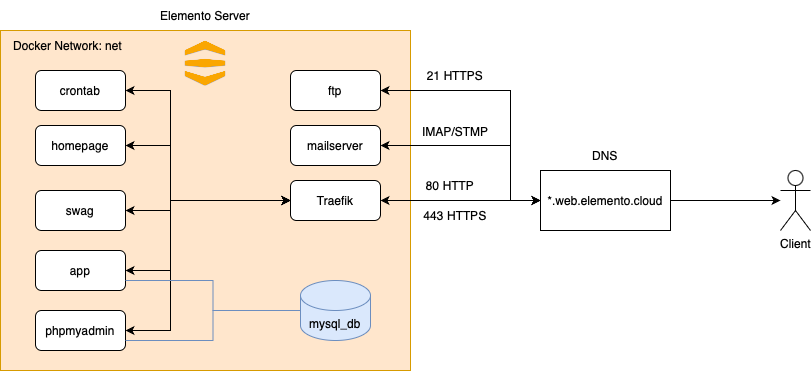

The diagram above was exported from draw.io. Its source (the exported page's mxGraphModel, read from the mxfile embedded in the PNG):
<mxGraphModel dx="1042" dy="595" grid="1" gridSize="10" guides="1" tooltips="1" connect="1" arrows="1" fold="1" page="0" pageScale="1" pageWidth="827" pageHeight="1169" math="0" shadow="0">
  <root>
    <mxCell id="0" />
    <mxCell id="1" parent="0" />
    <mxCell id="9PQ9BOIe8DKQozUxCko8-1" value="" style="rounded=0;whiteSpace=wrap;html=1;fillColor=#ffe6cc;strokeColor=#d79b00;" vertex="1" parent="1">
      <mxGeometry x="40" y="80" width="410" height="340" as="geometry" />
    </mxCell>
    <mxCell id="9PQ9BOIe8DKQozUxCko8-2" value="Elemento Server" style="text;html=1;align=center;verticalAlign=middle;whiteSpace=wrap;rounded=0;" vertex="1" parent="1">
      <mxGeometry x="190" y="50" width="110" height="30" as="geometry" />
    </mxCell>
    <mxCell id="9PQ9BOIe8DKQozUxCko8-11" style="edgeStyle=orthogonalEdgeStyle;rounded=0;orthogonalLoop=1;jettySize=auto;html=1;" edge="1" parent="1" source="9PQ9BOIe8DKQozUxCko8-3" target="9PQ9BOIe8DKQozUxCko8-5">
      <mxGeometry relative="1" as="geometry" />
    </mxCell>
    <mxCell id="9PQ9BOIe8DKQozUxCko8-3" value="*.web.elemento.cloud" style="rounded=0;whiteSpace=wrap;html=1;" vertex="1" parent="1">
      <mxGeometry x="580" y="220" width="130" height="60" as="geometry" />
    </mxCell>
    <mxCell id="9PQ9BOIe8DKQozUxCko8-4" value="DNS" style="text;html=1;align=center;verticalAlign=middle;whiteSpace=wrap;rounded=0;" vertex="1" parent="1">
      <mxGeometry x="615" y="190" width="60" height="30" as="geometry" />
    </mxCell>
    <mxCell id="9PQ9BOIe8DKQozUxCko8-5" value="Client" style="shape=umlActor;verticalLabelPosition=bottom;verticalAlign=top;html=1;outlineConnect=0;" vertex="1" parent="1">
      <mxGeometry x="820" y="220" width="30" height="60" as="geometry" />
    </mxCell>
    <mxCell id="9PQ9BOIe8DKQozUxCko8-8" style="edgeStyle=orthogonalEdgeStyle;rounded=0;orthogonalLoop=1;jettySize=auto;html=1;entryX=0;entryY=0.5;entryDx=0;entryDy=0;startArrow=classic;startFill=1;" edge="1" parent="1" source="9PQ9BOIe8DKQozUxCko8-7" target="9PQ9BOIe8DKQozUxCko8-3">
      <mxGeometry relative="1" as="geometry" />
    </mxCell>
    <mxCell id="9PQ9BOIe8DKQozUxCko8-7" value="Traefik" style="rounded=1;whiteSpace=wrap;html=1;" vertex="1" parent="1">
      <mxGeometry x="330" y="230" width="90" height="40" as="geometry" />
    </mxCell>
    <mxCell id="9PQ9BOIe8DKQozUxCko8-9" value="80 HTTP" style="text;html=1;align=center;verticalAlign=middle;whiteSpace=wrap;rounded=0;" vertex="1" parent="1">
      <mxGeometry x="460" y="220" width="60" height="30" as="geometry" />
    </mxCell>
    <mxCell id="9PQ9BOIe8DKQozUxCko8-10" value="443 HTTPS" style="text;html=1;align=center;verticalAlign=middle;whiteSpace=wrap;rounded=0;" vertex="1" parent="1">
      <mxGeometry x="460" y="250" width="70" height="30" as="geometry" />
    </mxCell>
    <mxCell id="9PQ9BOIe8DKQozUxCko8-24" style="edgeStyle=orthogonalEdgeStyle;rounded=0;orthogonalLoop=1;jettySize=auto;html=1;entryX=0;entryY=0.5;entryDx=0;entryDy=0;startArrow=classic;startFill=1;" edge="1" parent="1" source="9PQ9BOIe8DKQozUxCko8-12" target="9PQ9BOIe8DKQozUxCko8-7">
      <mxGeometry relative="1" as="geometry">
        <Array as="points">
          <mxPoint x="210" y="260" />
          <mxPoint x="210" y="250" />
        </Array>
      </mxGeometry>
    </mxCell>
    <mxCell id="9PQ9BOIe8DKQozUxCko8-12" value="swag" style="rounded=1;whiteSpace=wrap;html=1;" vertex="1" parent="1">
      <mxGeometry x="75" y="240" width="90" height="40" as="geometry" />
    </mxCell>
    <mxCell id="9PQ9BOIe8DKQozUxCko8-13" value="Docker Network: net" style="text;html=1;align=center;verticalAlign=middle;whiteSpace=wrap;rounded=0;" vertex="1" parent="1">
      <mxGeometry x="50" y="80" width="115" height="30" as="geometry" />
    </mxCell>
    <mxCell id="9PQ9BOIe8DKQozUxCko8-22" style="edgeStyle=orthogonalEdgeStyle;rounded=0;orthogonalLoop=1;jettySize=auto;html=1;entryX=0;entryY=0.5;entryDx=0;entryDy=0;startArrow=classic;startFill=1;" edge="1" parent="1" source="9PQ9BOIe8DKQozUxCko8-14" target="9PQ9BOIe8DKQozUxCko8-7">
      <mxGeometry relative="1" as="geometry">
        <Array as="points">
          <mxPoint x="210" y="320" />
          <mxPoint x="210" y="250" />
        </Array>
      </mxGeometry>
    </mxCell>
    <mxCell id="9PQ9BOIe8DKQozUxCko8-14" value="app" style="rounded=1;whiteSpace=wrap;html=1;" vertex="1" parent="1">
      <mxGeometry x="75" y="300" width="90" height="40" as="geometry" />
    </mxCell>
    <mxCell id="9PQ9BOIe8DKQozUxCko8-23" style="edgeStyle=orthogonalEdgeStyle;rounded=0;orthogonalLoop=1;jettySize=auto;html=1;startArrow=classic;startFill=1;" edge="1" parent="1" source="9PQ9BOIe8DKQozUxCko8-15">
      <mxGeometry relative="1" as="geometry">
        <mxPoint x="330" y="250" as="targetPoint" />
        <Array as="points">
          <mxPoint x="210" y="380" />
          <mxPoint x="210" y="250" />
        </Array>
      </mxGeometry>
    </mxCell>
    <mxCell id="9PQ9BOIe8DKQozUxCko8-15" value="phpmyadmin" style="rounded=1;whiteSpace=wrap;html=1;" vertex="1" parent="1">
      <mxGeometry x="75" y="360" width="90" height="40" as="geometry" />
    </mxCell>
    <mxCell id="9PQ9BOIe8DKQozUxCko8-34" style="edgeStyle=orthogonalEdgeStyle;rounded=0;orthogonalLoop=1;jettySize=auto;html=1;entryX=0;entryY=0.5;entryDx=0;entryDy=0;startArrow=classic;startFill=1;" edge="1" parent="1" source="9PQ9BOIe8DKQozUxCko8-16" target="9PQ9BOIe8DKQozUxCko8-3">
      <mxGeometry relative="1" as="geometry">
        <Array as="points">
          <mxPoint x="550" y="140" />
          <mxPoint x="550" y="250" />
        </Array>
      </mxGeometry>
    </mxCell>
    <mxCell id="9PQ9BOIe8DKQozUxCko8-16" value="ftp" style="rounded=1;whiteSpace=wrap;html=1;" vertex="1" parent="1">
      <mxGeometry x="330" y="120" width="90" height="40" as="geometry" />
    </mxCell>
    <mxCell id="9PQ9BOIe8DKQozUxCko8-20" style="edgeStyle=orthogonalEdgeStyle;rounded=0;orthogonalLoop=1;jettySize=auto;html=1;entryX=1;entryY=0.75;entryDx=0;entryDy=0;endArrow=none;endFill=0;fillColor=#dae8fc;strokeColor=#6c8ebf;" edge="1" parent="1" source="9PQ9BOIe8DKQozUxCko8-17" target="9PQ9BOIe8DKQozUxCko8-15">
      <mxGeometry relative="1" as="geometry" />
    </mxCell>
    <mxCell id="9PQ9BOIe8DKQozUxCko8-21" style="edgeStyle=orthogonalEdgeStyle;rounded=0;orthogonalLoop=1;jettySize=auto;html=1;entryX=1;entryY=0.75;entryDx=0;entryDy=0;endArrow=none;endFill=0;fillColor=#dae8fc;strokeColor=#6c8ebf;" edge="1" parent="1" source="9PQ9BOIe8DKQozUxCko8-17" target="9PQ9BOIe8DKQozUxCko8-14">
      <mxGeometry relative="1" as="geometry" />
    </mxCell>
    <mxCell id="9PQ9BOIe8DKQozUxCko8-17" value="mysql_db" style="shape=cylinder3;whiteSpace=wrap;html=1;boundedLbl=1;backgroundOutline=1;size=15;fillColor=#dae8fc;strokeColor=#6c8ebf;" vertex="1" parent="1">
      <mxGeometry x="340" y="330" width="70" height="60" as="geometry" />
    </mxCell>
    <mxCell id="9PQ9BOIe8DKQozUxCko8-26" style="edgeStyle=orthogonalEdgeStyle;rounded=0;orthogonalLoop=1;jettySize=auto;html=1;entryX=0;entryY=0.5;entryDx=0;entryDy=0;startArrow=classic;startFill=1;" edge="1" parent="1" source="9PQ9BOIe8DKQozUxCko8-18" target="9PQ9BOIe8DKQozUxCko8-7">
      <mxGeometry relative="1" as="geometry">
        <Array as="points">
          <mxPoint x="210" y="195" />
          <mxPoint x="210" y="250" />
        </Array>
      </mxGeometry>
    </mxCell>
    <mxCell id="9PQ9BOIe8DKQozUxCko8-18" value="homepage" style="rounded=1;whiteSpace=wrap;html=1;" vertex="1" parent="1">
      <mxGeometry x="75" y="175" width="90" height="40" as="geometry" />
    </mxCell>
    <mxCell id="9PQ9BOIe8DKQozUxCko8-27" style="edgeStyle=orthogonalEdgeStyle;rounded=0;orthogonalLoop=1;jettySize=auto;html=1;entryX=0;entryY=0.5;entryDx=0;entryDy=0;startArrow=classic;startFill=1;" edge="1" parent="1" source="9PQ9BOIe8DKQozUxCko8-19" target="9PQ9BOIe8DKQozUxCko8-7">
      <mxGeometry relative="1" as="geometry">
        <Array as="points">
          <mxPoint x="210" y="140" />
          <mxPoint x="210" y="250" />
        </Array>
      </mxGeometry>
    </mxCell>
    <mxCell id="9PQ9BOIe8DKQozUxCko8-19" value="crontab" style="rounded=1;whiteSpace=wrap;html=1;" vertex="1" parent="1">
      <mxGeometry x="75" y="120" width="90" height="40" as="geometry" />
    </mxCell>
    <mxCell id="9PQ9BOIe8DKQozUxCko8-28" value="" style="shape=image;verticalLabelPosition=bottom;labelBackgroundColor=default;verticalAlign=top;aspect=fixed;imageAspect=0;image=data:image/png,(base64 omitted: 25008 chars);" vertex="1" parent="1">
      <mxGeometry x="222" y="90" width="46" height="46" as="geometry" />
    </mxCell>
    <mxCell id="9PQ9BOIe8DKQozUxCko8-31" style="edgeStyle=orthogonalEdgeStyle;rounded=0;orthogonalLoop=1;jettySize=auto;html=1;entryX=0;entryY=0.5;entryDx=0;entryDy=0;startArrow=classic;startFill=1;" edge="1" parent="1" source="9PQ9BOIe8DKQozUxCko8-29" target="9PQ9BOIe8DKQozUxCko8-3">
      <mxGeometry relative="1" as="geometry">
        <Array as="points">
          <mxPoint x="550" y="195" />
          <mxPoint x="550" y="250" />
        </Array>
      </mxGeometry>
    </mxCell>
    <mxCell id="9PQ9BOIe8DKQozUxCko8-29" value="mailserver" style="rounded=1;whiteSpace=wrap;html=1;" vertex="1" parent="1">
      <mxGeometry x="330" y="175" width="90" height="40" as="geometry" />
    </mxCell>
    <mxCell id="9PQ9BOIe8DKQozUxCko8-33" value="IMAP/STMP" style="text;html=1;align=center;verticalAlign=middle;whiteSpace=wrap;rounded=0;" vertex="1" parent="1">
      <mxGeometry x="465" y="166" width="60" height="30" as="geometry" />
    </mxCell>
    <mxCell id="9PQ9BOIe8DKQozUxCko8-35" value="21 HTTPS" style="text;html=1;align=center;verticalAlign=middle;whiteSpace=wrap;rounded=0;" vertex="1" parent="1">
      <mxGeometry x="465" y="110" width="60" height="30" as="geometry" />
    </mxCell>
  </root>
</mxGraphModel>